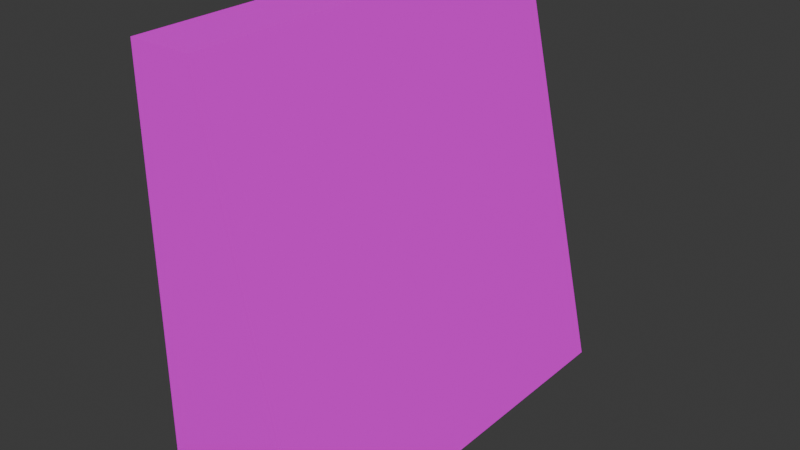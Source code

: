 # Source: mWallRampConcretePlates01.blend  (saved by Blender 4.1.23; exported with 4.5.12 LTS)
import bpy
from mathutils import Matrix  # noqa: F401  (used for matrix-valued properties, if any)

bpy.ops.wm.read_factory_settings(use_empty=True)
scene = bpy.context.scene
scene.name = 'Scene'

# ---- collections
col_concreteplates02 = bpy.data.collections.new('ConcretePlates02'); scene.collection.children.link(col_concreteplates02)

# ---- images (referenced by path relative to the original .blend; pixels are not part of the script)
import os
ASSET_DIR = os.environ.get("B2B_ASSET_DIR", "")  # directory of the original .blend (textures are referenced by path, not embedded)
HERE = os.path.dirname(os.path.abspath(__file__))  # packed textures are extracted next to this script under _unpacked/

def load_image(name, relpath, width, height, colorspace="sRGB"):
    """Load a texture the original file referenced (path relative to the .blend, or extracted next to this script)."""
    p = next((c for c in (os.path.join(HERE, relpath), os.path.join(ASSET_DIR, relpath)) if relpath and os.path.exists(c)), "")
    if p:
        img = bpy.data.images.load(p, check_existing=True)
        img.name = name
    else:  # same state as the original file: an image datablock whose file is absent (Cycles renders it pink)
        img = bpy.data.images.new(name, width, height)
        img.source = "FILE"
        img.filepath = "//" + (relpath or name)
    img.colorspace_settings.name = colorspace
    return img
img_concreteplates02_a_png = load_image('ConcretePlates02_a.png', 'ConcretePlates02_a.png', 1024, 1024, 'sRGB')

# ---- materials (node trees are filled in below, after node groups)
mat_concreteplates02 = bpy.data.materials.new('ConcretePlates02')
mat_concreteplates02.use_transparent_shadow = False

# ---- material node trees
mat_concreteplates02.use_nodes = True; mat_concreteplates02.node_tree.nodes.clear()
_N = mat_concreteplates02.node_tree.nodes; _L = mat_concreteplates02.node_tree.links
n0 = _N.new('ShaderNodeBsdfPrincipled'); n0.name = 'Principled BSDF'; n0.location = (10, 300)
n0.inputs[3].default_value = 1.45
n0.inputs[13].default_value = 0.05
n1 = _N.new('ShaderNodeOutputMaterial'); n1.name = 'Material Output'; n1.location = (300, 300)
n2 = _N.new('ShaderNodeTexImage'); n2.name = 'Image Texture'; n2.location = (-280, 280)
n2.image = img_concreteplates02_a_png
n2.interpolation = 'Closest'
_L.new(n0.outputs[0], n1.inputs[0])
_L.new(n2.outputs[0], n0.inputs[0])
n1.is_active_output = True

# ---- world
world_world = bpy.data.worlds.new('World'); scene.world = world_world
world_world.use_nodes = True; world_world.node_tree.nodes.clear()
_N = world_world.node_tree.nodes; _L = world_world.node_tree.links
n0 = _N.new('ShaderNodeOutputWorld'); n0.name = 'World Output'; n0.location = (300, 300)
n1 = _N.new('ShaderNodeBackground'); n1.name = 'Background'; n1.location = (10, 300)
n1.inputs[0].default_value = (0.05088, 0.05088, 0.05088, 1.0)
_L.new(n1.outputs[0], n0.inputs[0])
n0.is_active_output = True
world_world.color = (0.05088, 0.05088, 0.05088)
world_world.use_sun_shadow = False
world_world.sun_shadow_jitter_overblur = 0.0

# ---- meshes
me_cube_051 = bpy.data.meshes.new('Cube.051')
me_cube_051.from_pydata([(0.05, 0.0, 2.0), (0.5, 0.0, 0.0), (0.05, -2.0, 2.0), (0.5, -2.0, 0.0), (-0.25, 0.0, 2.0), (-0.25, 0.0, 0.0), (-0.25, -2.0, 2.0), (-0.25, -2.0, 0.0)], [], [(0, 4, 6, 2), (3, 2, 6, 7), (7, 6, 4, 5), (5, 1, 3, 7), (1, 0, 2, 3), (5, 4, 0, 1)])
_uv = me_cube_051.uv_layers.new(name='UVMap')
_uv.uv.foreach_set('vector', [1.0, 0.3984, 1.0, 0.5078, 0.0, 0.5078, 0.0, 0.3984, 0.3281, 1.0, 0.03125, 0.0, 0.4453, 0.0, 0.4453, 1.0, 1.0, 0.0, 1.0, 1.0, 0.0, 1.0, 0.0, 0.0, 1.0, 0.5078, 1.0, 0.3438, 0.0, 0.3438, 0.0, 0.5078, 0.0, 1.0, 0.0, 0.0, 1.0, 0.0, 1.0, 1.0, 0.4453, 0.0, 0.4453, 1.0, 0.3281, 1.0, 0.03125, 0.0])
me_cube_051.materials.append(mat_concreteplates02)
me_cube_051.use_mirror_vertex_groups = False
me_cube_051.update()

# ---- objects
ob_walllrampconcreteplates02 = bpy.data.objects.new('WalllRampConcretePlates02', me_cube_051)

# ---- transforms, parenting, visibility, modifiers, constraints
ob_walllrampconcreteplates02.location = (0.0, 0.0, 0.0)
ob_walllrampconcreteplates02.scale = (2.0, 2.0, 2.0)
ob_walllrampconcreteplates02.lock_rotations_4d = False
ob_walllrampconcreteplates02.empty_display_type = 'ARROWS'
ob_walllrampconcreteplates02.lineart.crease_threshold = 0.0

# ---- collection membership
col_concreteplates02.objects.link(ob_walllrampconcreteplates02)

# ---- scene / render settings (as saved in the file)
scene.frame_start = 1; scene.frame_end = 250; scene.frame_set(1)
scene.render.engine = 'BLENDER_EEVEE_NEXT'
scene.cycles.sampling_pattern = 'TABULATED_SOBOL'
scene.eevee.ray_tracing_options.trace_max_roughness = 0.0
bpy.context.view_layer.update()

# ---- added for rendering (the .blend has no active camera and no usable light): camera, sun
cam_auto = bpy.data.cameras.new('AutoCamera')
cam_auto.lens = 50.0
cam_auto.sensor_width = 36.0
cam_auto.clip_end = 1000.0
ob_auto_camera = bpy.data.objects.new('AutoCamera', cam_auto)
scene.collection.objects.link(ob_auto_camera)
ob_auto_camera.location = (5.66474, -8.49769, 6.33179)
ob_auto_camera.rotation_euler = (1.09748, -7.21219e-08, 0.694738)
scene.camera = ob_auto_camera
light_auto_sun = bpy.data.lights.new('AutoSun', 'SUN')
light_auto_sun.energy = 3.0
light_auto_sun.angle = 0.0523599
ob_auto_sun = bpy.data.objects.new('AutoSun', light_auto_sun)
scene.collection.objects.link(ob_auto_sun)
ob_auto_sun.rotation_euler = (0.872665, 0.174533, 0.523599)
bpy.context.view_layer.update()

